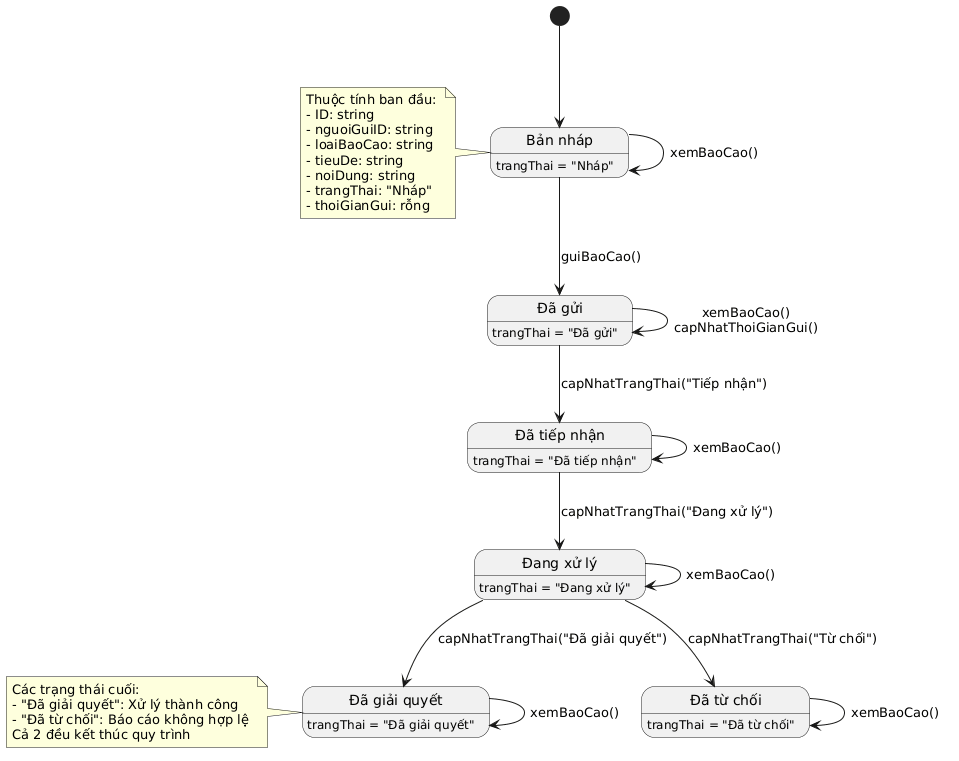

The diagram above was rendered by PlantUML. Its source (embedded in the PNG):
@startuml
state "Bản nháp" as draft : trangThai = "Nháp" 
state "Đã gửi" as sent : trangThai = "Đã gửi" 
state "Đã tiếp nhận" as received : trangThai = "Đã tiếp nhận" 
state "Đang xử lý" as processing : trangThai = "Đang xử lý" 
state "Đã giải quyết" as resolved : trangThai = "Đã giải quyết" 
state "Đã từ chối" as rejected : trangThai = "Đã từ chối" 
[*] --> draft 
draft --> sent : guiBaoCao() 
sent --> received : capNhatTrangThai("Tiếp nhận") 
received --> processing : capNhatTrangThai("Đang xử lý") 
processing --> resolved : capNhatTrangThai("Đã giải quyết") 
processing --> rejected : capNhatTrangThai("Từ chối") 
draft --> draft : xemBaoCao() 
sent --> sent : xemBaoCao()\ncapNhatThoiGianGui() 
received --> received : xemBaoCao() 
processing --> processing : xemBaoCao() 
resolved --> resolved : xemBaoCao() 
rejected --> rejected : xemBaoCao() 
note left of draft 
Thuộc tính ban đầu: 
- ID: string 
- nguoiGuiID: string 
- loaiBaoCao: string 
- tieuDe: string 
- noiDung: string 
- trangThai: "Nháp" 
- thoiGianGui: rỗng 
end note 
note left of resolved 
Các trạng thái cuối: 
- "Đã giải quyết": Xử lý thành công 
- "Đã từ chối": Báo cáo không hợp lệ 
Cả 2 đều kết thúc quy trình 
end note
@enduml